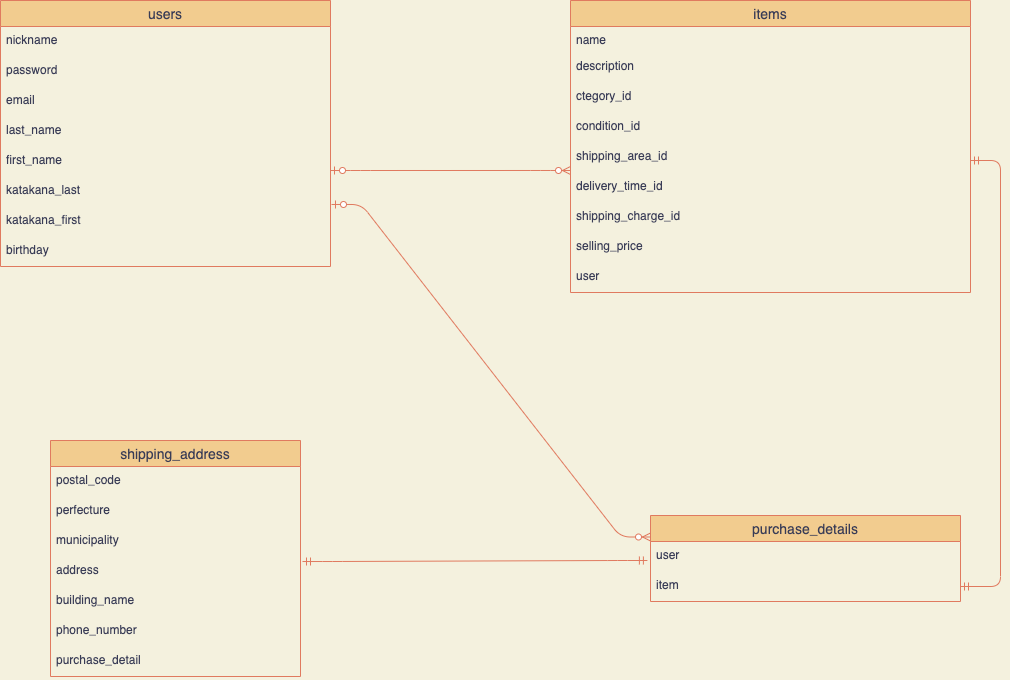

The diagram above was exported from draw.io. Its source (the exported page's mxGraphModel, read from the mxfile embedded in the PNG):
<mxGraphModel dx="465" dy="1408" grid="1" gridSize="10" guides="1" tooltips="1" connect="1" arrows="1" fold="1" page="1" pageScale="1" pageWidth="1169" pageHeight="827" background="#F4F1DE" math="0" shadow="0">
  <root>
    <mxCell id="0" />
    <mxCell id="1" parent="0" />
    <mxCell id="2" value="users" style="swimlane;fontStyle=0;childLayout=stackLayout;horizontal=1;startSize=26;horizontalStack=0;resizeParent=1;resizeParentMax=0;resizeLast=0;collapsible=1;marginBottom=0;align=center;fontSize=14;fillColor=#F2CC8F;strokeColor=#E07A5F;fontColor=#393C56;" parent="1" vertex="1">
      <mxGeometry x="30" y="-720" width="330" height="266" as="geometry" />
    </mxCell>
    <mxCell id="3" value="nickname" style="text;strokeColor=none;fillColor=none;spacingLeft=4;spacingRight=4;overflow=hidden;rotatable=0;points=[[0,0.5],[1,0.5]];portConstraint=eastwest;fontSize=12;fontColor=#393C56;" parent="2" vertex="1">
      <mxGeometry y="26" width="330" height="30" as="geometry" />
    </mxCell>
    <mxCell id="4" value="password" style="text;strokeColor=none;fillColor=none;spacingLeft=4;spacingRight=4;overflow=hidden;rotatable=0;points=[[0,0.5],[1,0.5]];portConstraint=eastwest;fontSize=12;fontColor=#393C56;" parent="2" vertex="1">
      <mxGeometry y="56" width="330" height="30" as="geometry" />
    </mxCell>
    <mxCell id="8" value="email" style="text;strokeColor=none;fillColor=none;spacingLeft=4;spacingRight=4;overflow=hidden;rotatable=0;points=[[0,0.5],[1,0.5]];portConstraint=eastwest;fontSize=12;fontColor=#393C56;" parent="2" vertex="1">
      <mxGeometry y="86" width="330" height="30" as="geometry" />
    </mxCell>
    <mxCell id="6" value="last_name" style="text;strokeColor=none;fillColor=none;spacingLeft=4;spacingRight=4;overflow=hidden;rotatable=0;points=[[0,0.5],[1,0.5]];portConstraint=eastwest;fontSize=12;fontColor=#393C56;" parent="2" vertex="1">
      <mxGeometry y="116" width="330" height="30" as="geometry" />
    </mxCell>
    <mxCell id="7" value="first_name" style="text;strokeColor=none;fillColor=none;spacingLeft=4;spacingRight=4;overflow=hidden;rotatable=0;points=[[0,0.5],[1,0.5]];portConstraint=eastwest;fontSize=12;fontColor=#393C56;" parent="2" vertex="1">
      <mxGeometry y="146" width="330" height="30" as="geometry" />
    </mxCell>
    <mxCell id="5" value="katakana_last" style="text;strokeColor=none;fillColor=none;spacingLeft=4;spacingRight=4;overflow=hidden;rotatable=0;points=[[0,0.5],[1,0.5]];portConstraint=eastwest;fontSize=12;fontColor=#393C56;" parent="2" vertex="1">
      <mxGeometry y="176" width="330" height="30" as="geometry" />
    </mxCell>
    <mxCell id="11" value="katakana_first" style="text;strokeColor=none;fillColor=none;spacingLeft=4;spacingRight=4;overflow=hidden;rotatable=0;points=[[0,0.5],[1,0.5]];portConstraint=eastwest;fontSize=12;fontColor=#393C56;" parent="2" vertex="1">
      <mxGeometry y="206" width="330" height="30" as="geometry" />
    </mxCell>
    <mxCell id="9" value="birthday" style="text;strokeColor=none;fillColor=none;spacingLeft=4;spacingRight=4;overflow=hidden;rotatable=0;points=[[0,0.5],[1,0.5]];portConstraint=eastwest;fontSize=12;fontColor=#393C56;" parent="2" vertex="1">
      <mxGeometry y="236" width="330" height="30" as="geometry" />
    </mxCell>
    <mxCell id="26" value="items" style="swimlane;fontStyle=0;childLayout=stackLayout;horizontal=1;startSize=26;horizontalStack=0;resizeParent=1;resizeParentMax=0;resizeLast=0;collapsible=1;marginBottom=0;align=center;fontSize=14;fillColor=#F2CC8F;strokeColor=#E07A5F;fontColor=#393C56;" parent="1" vertex="1">
      <mxGeometry x="600" y="-720" width="400" height="292" as="geometry" />
    </mxCell>
    <mxCell id="28" value="name" style="text;strokeColor=none;fillColor=none;spacingLeft=4;spacingRight=4;overflow=hidden;rotatable=0;points=[[0,0.5],[1,0.5]];portConstraint=eastwest;fontSize=12;fontColor=#393C56;" parent="26" vertex="1">
      <mxGeometry y="26" width="400" height="26" as="geometry" />
    </mxCell>
    <mxCell id="30" value="description" style="text;strokeColor=none;fillColor=none;spacingLeft=4;spacingRight=4;overflow=hidden;rotatable=0;points=[[0,0.5],[1,0.5]];portConstraint=eastwest;fontSize=12;fontColor=#393C56;" parent="26" vertex="1">
      <mxGeometry y="52" width="400" height="30" as="geometry" />
    </mxCell>
    <mxCell id="37" value="ctegory_id" style="text;strokeColor=none;fillColor=none;spacingLeft=4;spacingRight=4;overflow=hidden;rotatable=0;points=[[0,0.5],[1,0.5]];portConstraint=eastwest;fontSize=12;fontColor=#393C56;" parent="26" vertex="1">
      <mxGeometry y="82" width="400" height="30" as="geometry" />
    </mxCell>
    <mxCell id="33" value="condition_id" style="text;strokeColor=none;fillColor=none;spacingLeft=4;spacingRight=4;overflow=hidden;rotatable=0;points=[[0,0.5],[1,0.5]];portConstraint=eastwest;fontSize=12;labelBackgroundColor=none;labelBorderColor=none;fontColor=#393C56;" parent="26" vertex="1">
      <mxGeometry y="112" width="400" height="30" as="geometry" />
    </mxCell>
    <mxCell id="32" value="shipping_area_id" style="text;strokeColor=none;fillColor=none;spacingLeft=4;spacingRight=4;overflow=hidden;rotatable=0;points=[[0,0.5],[1,0.5]];portConstraint=eastwest;fontSize=12;fontColor=#393C56;" parent="26" vertex="1">
      <mxGeometry y="142" width="400" height="30" as="geometry" />
    </mxCell>
    <mxCell id="36" value="delivery_time_id" style="text;strokeColor=none;fillColor=none;spacingLeft=4;spacingRight=4;overflow=hidden;rotatable=0;points=[[0,0.5],[1,0.5]];portConstraint=eastwest;fontSize=12;fontColor=#393C56;" parent="26" vertex="1">
      <mxGeometry y="172" width="400" height="30" as="geometry" />
    </mxCell>
    <mxCell id="35" value="shipping_charge_id" style="text;strokeColor=none;fillColor=none;spacingLeft=4;spacingRight=4;overflow=hidden;rotatable=0;points=[[0,0.5],[1,0.5]];portConstraint=eastwest;fontSize=12;fontColor=#393C56;" parent="26" vertex="1">
      <mxGeometry y="202" width="400" height="30" as="geometry" />
    </mxCell>
    <mxCell id="34" value="selling_price" style="text;strokeColor=none;fillColor=none;spacingLeft=4;spacingRight=4;overflow=hidden;rotatable=0;points=[[0,0.5],[1,0.5]];portConstraint=eastwest;fontSize=12;fontColor=#393C56;" parent="26" vertex="1">
      <mxGeometry y="232" width="400" height="30" as="geometry" />
    </mxCell>
    <mxCell id="31" value="user" style="text;strokeColor=none;fillColor=none;spacingLeft=4;spacingRight=4;overflow=hidden;rotatable=0;points=[[0,0.5],[1,0.5]];portConstraint=eastwest;fontSize=12;fontColor=#393C56;" parent="26" vertex="1">
      <mxGeometry y="262" width="400" height="30" as="geometry" />
    </mxCell>
    <mxCell id="52" value="" style="edgeStyle=entityRelationEdgeStyle;fontSize=12;html=1;endArrow=ERmandOne;startArrow=ERmandOne;entryX=-0.01;entryY=0.8;entryDx=0;entryDy=0;entryPerimeter=0;exitX=1.008;exitY=0.167;exitDx=0;exitDy=0;exitPerimeter=0;labelBackgroundColor=#F4F1DE;strokeColor=#E07A5F;fontColor=#393C56;" parent="1" source="51" edge="1">
      <mxGeometry width="100" height="100" relative="1" as="geometry">
        <mxPoint x="330" y="-120" as="sourcePoint" />
        <mxPoint x="676.9000000000001" y="-160" as="targetPoint" />
      </mxGeometry>
    </mxCell>
    <mxCell id="44" value="shipping_address" style="swimlane;fontStyle=0;childLayout=stackLayout;horizontal=1;startSize=26;horizontalStack=0;resizeParent=1;resizeParentMax=0;resizeLast=0;collapsible=1;marginBottom=0;align=center;fontSize=14;labelBackgroundColor=none;fillColor=#F2CC8F;strokeColor=#E07A5F;fontColor=#393C56;" parent="1" vertex="1">
      <mxGeometry x="80" y="-280" width="250" height="236" as="geometry">
        <mxRectangle x="80" y="-260" width="50" height="26" as="alternateBounds" />
      </mxGeometry>
    </mxCell>
    <mxCell id="45" value="postal_code" style="text;strokeColor=none;fillColor=none;spacingLeft=4;spacingRight=4;overflow=hidden;rotatable=0;points=[[0,0.5],[1,0.5]];portConstraint=eastwest;fontSize=12;fontColor=#393C56;" parent="44" vertex="1">
      <mxGeometry y="26" width="250" height="30" as="geometry" />
    </mxCell>
    <mxCell id="50" value="perfecture" style="text;strokeColor=none;fillColor=none;spacingLeft=4;spacingRight=4;overflow=hidden;rotatable=0;points=[[0,0.5],[1,0.5]];portConstraint=eastwest;fontSize=12;labelBackgroundColor=none;fontColor=#393C56;" parent="44" vertex="1">
      <mxGeometry y="56" width="250" height="30" as="geometry" />
    </mxCell>
    <mxCell id="48" value="municipality" style="text;strokeColor=none;fillColor=none;spacingLeft=4;spacingRight=4;overflow=hidden;rotatable=0;points=[[0,0.5],[1,0.5]];portConstraint=eastwest;fontSize=12;labelBackgroundColor=none;fontColor=#393C56;" parent="44" vertex="1">
      <mxGeometry y="86" width="250" height="30" as="geometry" />
    </mxCell>
    <mxCell id="51" value="address" style="text;strokeColor=none;fillColor=none;spacingLeft=4;spacingRight=4;overflow=hidden;rotatable=0;points=[[0,0.5],[1,0.5]];portConstraint=eastwest;fontSize=12;labelBackgroundColor=none;fontColor=#393C56;" parent="44" vertex="1">
      <mxGeometry y="116" width="250" height="30" as="geometry" />
    </mxCell>
    <mxCell id="49" value="building_name" style="text;strokeColor=none;fillColor=none;spacingLeft=4;spacingRight=4;overflow=hidden;rotatable=0;points=[[0,0.5],[1,0.5]];portConstraint=eastwest;fontSize=12;labelBackgroundColor=none;fontColor=#393C56;" parent="44" vertex="1">
      <mxGeometry y="146" width="250" height="30" as="geometry" />
    </mxCell>
    <mxCell id="46" value="phone_number" style="text;strokeColor=none;fillColor=none;spacingLeft=4;spacingRight=4;overflow=hidden;rotatable=0;points=[[0,0.5],[1,0.5]];portConstraint=eastwest;fontSize=12;fontColor=#393C56;" parent="44" vertex="1">
      <mxGeometry y="176" width="250" height="30" as="geometry" />
    </mxCell>
    <mxCell id="47" value="purchase_detail" style="text;strokeColor=none;fillColor=none;spacingLeft=4;spacingRight=4;overflow=hidden;rotatable=0;points=[[0,0.5],[1,0.5]];portConstraint=eastwest;fontSize=12;fontColor=#393C56;" parent="44" vertex="1">
      <mxGeometry y="206" width="250" height="30" as="geometry" />
    </mxCell>
    <mxCell id="54" value="" style="edgeStyle=entityRelationEdgeStyle;fontSize=12;html=1;endArrow=ERzeroToMany;startArrow=ERzeroToOne;labelBackgroundColor=#F4F1DE;strokeColor=#E07A5F;fontColor=#393C56;entryX=0;entryY=0.933;entryDx=0;entryDy=0;entryPerimeter=0;" parent="1" target="32" edge="1">
      <mxGeometry width="100" height="100" relative="1" as="geometry">
        <mxPoint x="360" y="-550" as="sourcePoint" />
        <mxPoint x="590" y="-550" as="targetPoint" />
      </mxGeometry>
    </mxCell>
    <mxCell id="38" value="purchase_details" style="swimlane;fontStyle=0;childLayout=stackLayout;horizontal=1;startSize=26;horizontalStack=0;resizeParent=1;resizeParentMax=0;resizeLast=0;collapsible=1;marginBottom=0;align=center;fontSize=14;labelBackgroundColor=none;fillColor=#F2CC8F;strokeColor=#E07A5F;fontColor=#393C56;" parent="1" vertex="1">
      <mxGeometry x="680" y="-205" width="310" height="86" as="geometry" />
    </mxCell>
    <mxCell id="40" value="user" style="text;strokeColor=none;fillColor=none;spacingLeft=4;spacingRight=4;overflow=hidden;rotatable=0;points=[[0,0.5],[1,0.5]];portConstraint=eastwest;fontSize=12;fontColor=#393C56;" parent="38" vertex="1">
      <mxGeometry y="26" width="310" height="30" as="geometry" />
    </mxCell>
    <mxCell id="41" value="item" style="text;strokeColor=none;fillColor=none;spacingLeft=4;spacingRight=4;overflow=hidden;rotatable=0;points=[[0,0.5],[1,0.5]];portConstraint=eastwest;fontSize=12;fontColor=#393C56;" parent="38" vertex="1">
      <mxGeometry y="56" width="310" height="30" as="geometry" />
    </mxCell>
    <mxCell id="59" value="" style="edgeStyle=entityRelationEdgeStyle;fontSize=12;html=1;endArrow=ERmandOne;startArrow=ERmandOne;strokeColor=#E07A5F;fillColor=#F2CC8F;" parent="1" target="41" edge="1">
      <mxGeometry width="100" height="100" relative="1" as="geometry">
        <mxPoint x="1000" y="-560" as="sourcePoint" />
        <mxPoint x="1100" y="-660" as="targetPoint" />
      </mxGeometry>
    </mxCell>
    <mxCell id="60" value="" style="edgeStyle=entityRelationEdgeStyle;fontSize=12;html=1;endArrow=ERzeroToMany;startArrow=ERzeroToOne;strokeColor=#E07A5F;fillColor=#F2CC8F;exitX=1.003;exitY=-0.067;exitDx=0;exitDy=0;exitPerimeter=0;entryX=0;entryY=0.25;entryDx=0;entryDy=0;" parent="1" source="11" target="38" edge="1">
      <mxGeometry width="100" height="100" relative="1" as="geometry">
        <mxPoint x="510" y="-270" as="sourcePoint" />
        <mxPoint x="610" y="-370" as="targetPoint" />
      </mxGeometry>
    </mxCell>
  </root>
</mxGraphModel>